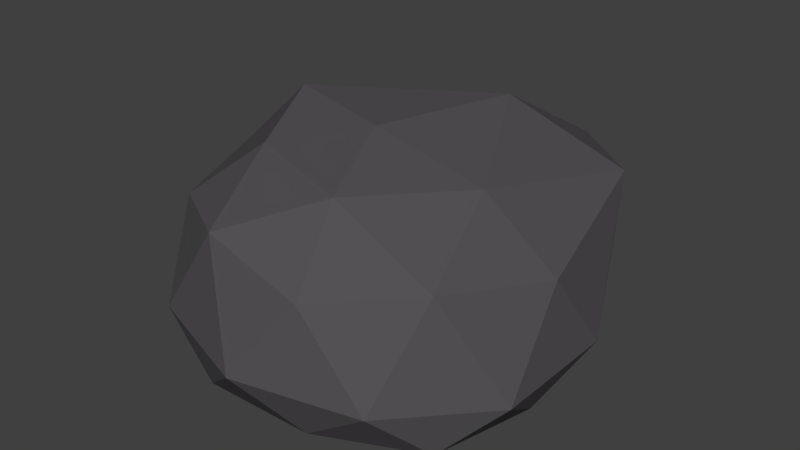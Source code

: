 # Source: rock1.blend  (saved by Blender 2.75.0; exported with 4.5.12 LTS)
import bpy
from mathutils import Matrix  # noqa: F401  (used for matrix-valued properties, if any)

bpy.ops.wm.read_factory_settings(use_empty=True)
scene = bpy.context.scene
scene.name = 'Scene'

# ---- collections
col_collection_1 = bpy.data.collections.new('Collection 1'); scene.collection.children.link(col_collection_1)

# ---- materials (node trees are filled in below, after node groups)
mat_material_002 = bpy.data.materials.new('Material.002')
mat_material_002.alpha_threshold = 0.0
mat_material_002.diffuse_color = (0.1025, 0.1025, 0.1025, 1.0)
mat_material_002.roughness = 0.5

# ---- material node trees
mat_material_002.use_nodes = True; mat_material_002.node_tree.nodes.clear()
_N = mat_material_002.node_tree.nodes; _L = mat_material_002.node_tree.links
n0 = _N.new('ShaderNodeOutputMaterial'); n0.name = 'Material Output'; n0.location = (300, 300)
n1 = _N.new('ShaderNodeBsdfDiffuse'); n1.name = 'Diffuse BSDF'; n1.location = (10, 300)
n1.inputs[0].default_value = (0.09052, 0.08536, 0.09084, 1.0)
_L.new(n1.outputs[0], n0.inputs[0])
n0.is_active_output = True

# ---- world
world_world = bpy.data.worlds.new('World'); scene.world = world_world
world_world.color = (0.05088, 0.05088, 0.05088)
world_world.use_sun_shadow = False
world_world.sun_shadow_jitter_overblur = 0.0
world_world.cycles.sampling_method = 'MANUAL'
world_world.cycles.sample_map_resolution = 256

# ---- meshes
me_icosphere = bpy.data.meshes.new('Icosphere')
me_icosphere.from_pydata([(-2.139e-06, 0.0, -0.05345), (0.1447, -0.1051, -0.06949), (-0.05528, -0.1701, -0.05156), (-0.1854, 0.0, -0.05055), (-0.07696, 0.1958, -0.05173), (0.1447, 0.1296, -0.06993), (0.05528, -0.1701, 0.07218), (-0.1447, -0.1051, 0.08479), (-0.1717, 0.1088, 0.09243), (0.05373, 0.2668, 0.07992), (0.1789, 0.01589, 0.05793), (-0.009789, 0.002473, 0.1527), (-0.03249, -0.1, -0.05242), (0.08506, -0.0618, -0.06215), (0.05257, -0.1618, -0.05892), (0.1701, 0.0, -0.06954), (0.08506, 0.06363, -0.06113), (-0.112, 0.0, -0.05055), (-0.1376, -0.1, -0.05055), (-0.04116, 0.1023, -0.0519), (-0.1587, 0.1, -0.05055), (0.04549, 0.1868, -0.0593), (0.1902, -0.0618, -0.02613), (0.1902, 0.07398, -0.027), (0.0, -0.2, -0.00543), (0.1176, -0.1618, -0.01465), (-0.1913, -0.0618, 4.447e-05), (-0.1176, -0.1618, 4.442e-05), (-0.1449, 0.1714, 0.0), (-0.2058, 0.0618, 0.0), (0.1173, 0.2263, -0.01135), (-0.01305, 0.263, -0.001762), (0.1376, -0.1, 0.07902), (-0.05257, -0.1618, 0.09705), (-0.1738, 0.0009496, 0.09898), (-0.07262, 0.2187, 0.1058), (0.1376, 0.1958, 0.08481), (0.03249, -0.1, 0.1326), (0.1051, 0.009478, 0.1223), (-0.08611, -0.06153, 0.1372), (-0.132, 0.03735, 0.1538), (0.02638, 0.1589, 0.1467)], [], [(0, 13, 12), (1, 13, 15), (0, 12, 17), (0, 17, 19), (0, 19, 16), (1, 15, 22), (2, 14, 24), (3, 18, 26), (4, 20, 28), (5, 21, 30), (1, 22, 25), (2, 24, 27), (3, 26, 29), (4, 28, 31), (5, 30, 23), (6, 32, 37), (7, 33, 39), (8, 34, 40), (9, 35, 41), (10, 36, 38), (38, 41, 11), (38, 36, 41), (36, 9, 41), (41, 40, 11), (41, 35, 40), (35, 8, 40), (40, 39, 11), (40, 34, 39), (34, 7, 39), (39, 37, 11), (39, 33, 37), (33, 6, 37), (37, 38, 11), (37, 32, 38), (32, 10, 38), (23, 36, 10), (23, 30, 36), (30, 9, 36), (31, 35, 9), (31, 28, 35), (28, 8, 35), (29, 34, 8), (29, 26, 34), (26, 7, 34), (27, 33, 7), (27, 24, 33), (24, 6, 33), (25, 32, 6), (25, 22, 32), (22, 10, 32), (30, 31, 9), (30, 21, 31), (21, 4, 31), (28, 29, 8), (28, 20, 29), (20, 3, 29), (26, 27, 7), (26, 18, 27), (18, 2, 27), (24, 25, 6), (24, 14, 25), (14, 1, 25), (22, 23, 10), (22, 15, 23), (15, 5, 23), (16, 21, 5), (16, 19, 21), (19, 4, 21), (19, 20, 4), (19, 17, 20), (17, 3, 20), (17, 18, 3), (17, 12, 18), (12, 2, 18), (15, 16, 5), (15, 13, 16), (13, 0, 16), (12, 14, 2), (12, 13, 14), (13, 1, 14)])
me_icosphere.materials.append(mat_material_002)
me_icosphere.use_remesh_preserve_volume = False
me_icosphere.use_remesh_preserve_attributes = False
me_icosphere.use_mirror_vertex_groups = False
me_icosphere.update()

# ---- objects
ob_icosphere = bpy.data.objects.new('Icosphere', me_icosphere)

# ---- transforms, parenting, visibility, modifiers, constraints
ob_icosphere.location = (0.0, 0.0, 0.0)
ob_icosphere.lineart.crease_threshold = 0.0

# ---- collection membership
col_collection_1.objects.link(ob_icosphere)

# ---- scene / render settings (as saved in the file)
scene.frame_start = 1; scene.frame_end = 250; scene.frame_set(1)
scene.render.engine = 'CYCLES'
scene.render.resolution_percentage = 50
scene.render.dither_intensity = 0.0
scene.cycles.use_denoising = False
scene.cycles.samples = 10
scene.cycles.sampling_pattern = 'TABULATED_SOBOL'
scene.cycles.light_sampling_threshold = 0.0
scene.cycles.use_adaptive_sampling = False
scene.cycles.use_light_tree = False
scene.cycles.blur_glossy = 0.0
scene.cycles.pixel_filter_type = 'GAUSSIAN'
scene.cycles.sample_clamp_indirect = 0.0
scene.view_settings.view_transform = 'Standard'
bpy.context.view_layer.update()

# ---- added for rendering (the .blend has no active camera and no usable light): camera, sun
cam_auto = bpy.data.cameras.new('AutoCamera')
cam_auto.lens = 50.0
cam_auto.sensor_width = 36.0
cam_auto.clip_end = 1000.0
ob_auto_camera = bpy.data.objects.new('AutoCamera', cam_auto)
scene.collection.objects.link(ob_auto_camera)
ob_auto_camera.location = (0.595225, -0.690195, 0.524337)
ob_auto_camera.rotation_euler = (1.09748, -7.21219e-08, 0.694738)
scene.camera = ob_auto_camera
light_auto_sun = bpy.data.lights.new('AutoSun', 'SUN')
light_auto_sun.energy = 3.0
light_auto_sun.angle = 0.0523599
ob_auto_sun = bpy.data.objects.new('AutoSun', light_auto_sun)
scene.collection.objects.link(ob_auto_sun)
ob_auto_sun.rotation_euler = (0.872665, 0.174533, 0.523599)
bpy.context.view_layer.update()
